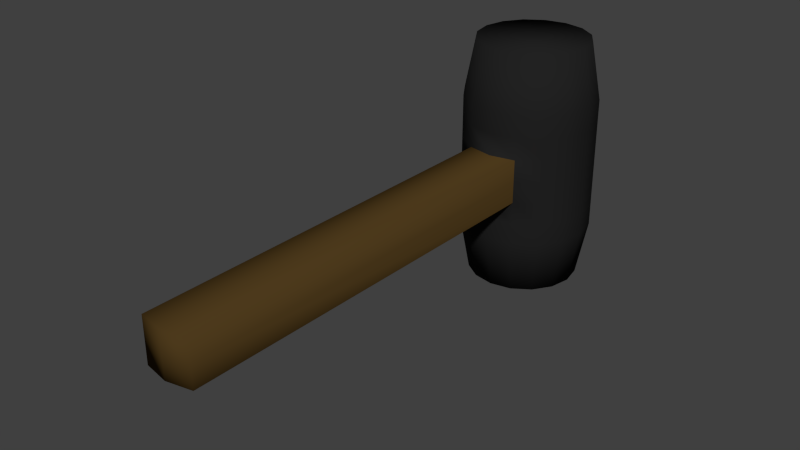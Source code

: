 # Source: hammer.blend  (saved by Blender 2.63.0; exported with 4.5.12 LTS)
import bpy
from mathutils import Matrix  # noqa: F401  (used for matrix-valued properties, if any)

bpy.ops.wm.read_factory_settings(use_empty=True)
scene = bpy.context.scene
scene.name = 'Scene'

# ---- collections
col_collection_1 = bpy.data.collections.new('Collection 1'); scene.collection.children.link(col_collection_1)

# ---- materials (node trees are filled in below, after node groups)
mat_hammertable = bpy.data.materials.new('HammerTable')
mat_hammertable.alpha_threshold = 0.0
mat_hammertable.use_transparent_shadow = False
mat_hammertable.diffuse_color = (0.01599, 0.01599, 0.01599, 1.0)
mat_hammertable.roughness = 0.5
mat_hammertable.line_color = (0.0, 0.0, 0.0, 1.0)
mat_hammerhandle = bpy.data.materials.new('HammerHandle')
mat_hammerhandle.alpha_threshold = 0.0
mat_hammerhandle.use_transparent_shadow = False
mat_hammerhandle.diffuse_color = (0.07323, 0.0418, 0.01159, 1.0)
mat_hammerhandle.roughness = 0.5
mat_hammerhandle.line_color = (0.0, 0.0, 0.0, 1.0)

# ---- material node trees

# ---- world
world_world = bpy.data.worlds.new('World'); scene.world = world_world
world_world.color = (0.05088, 0.05088, 0.05088)
world_world.use_sun_shadow = False
world_world.sun_shadow_jitter_overblur = 0.0
world_world.cycles.sampling_method = 'MANUAL'
world_world.cycles.sample_map_resolution = 256

# ---- meshes
me_cylinder_002 = bpy.data.meshes.new('Cylinder.002')
me_cylinder_002.from_pydata([(-7.812e-08, 0.8409, -1.85), (-4.096e-08, 0.8409, 1.85), (0.3218, 0.7769, -1.85), (0.3218, 0.7769, 1.85), (0.5946, 0.5946, -1.85), (0.5946, 0.5946, 1.85), (0.7769, 0.3218, -1.85), (0.7769, 0.3218, 1.85), (0.8409, 5.123e-08, -1.85), (0.8409, 5.123e-08, 1.85), (0.7769, -0.3218, -1.85), (0.7769, -0.3218, 1.85), (0.5946, -0.5946, -1.85), (0.5946, -0.5946, 1.85), (0.3218, -0.7769, -1.85), (0.3218, -0.7769, 1.85), (-2.947e-07, -0.8409, -1.85), (-2.573e-07, -0.8409, 1.85), (-0.3218, -0.7769, -1.85), (-0.3218, -0.7769, 1.85), (-0.5946, -0.5946, -1.85), (-0.5946, -0.5946, 1.85), (-0.7769, -0.3218, -1.85), (-0.7769, -0.3218, 1.85), (-0.8409, 8.2e-07, -1.85), (-0.8409, 8.2e-07, 1.85), (-0.7769, 0.3218, -1.85), (-0.7769, 0.3218, 1.85), (-0.5946, 0.5946, -1.85), (-0.5946, 0.5946, 1.85), (-0.3218, 0.7769, -1.85), (-0.3218, 0.7769, 1.85), (0.0, 1.0, -1.0), (0.0, 1.0, 0.0), (0.0, 1.0, 1.0), (0.3827, 0.9239, 1.0), (0.3827, 0.9239, 0.0), (0.3827, 0.9239, -1.0), (0.7071, 0.7071, 1.0), (0.7071, 0.7071, 0.0), (0.7071, 0.7071, -1.0), (0.9239, 0.3827, 1.0), (0.9239, 0.3827, 0.0), (0.9239, 0.3827, -1.0), (1.0, 7.55e-08, 1.0), (1.0, 7.55e-08, 0.0), (1.0, 7.55e-08, -1.0), (0.9239, -0.3827, 1.0), (0.9239, -0.3827, 0.0), (0.9239, -0.3827, -1.0), (0.7071, -0.7071, 1.0), (0.7071, -0.7071, 0.0), (0.7071, -0.7071, -1.0), (0.3827, -0.9239, 1.0), (0.3827, -0.9239, 0.0), (0.3827, -0.9239, -1.0), (-3.258e-07, -1.0, 1.0), (-3.258e-07, -1.0, -1.0), (-0.3827, -0.9239, 1.0), (-0.3827, -0.9239, 0.0), (-0.3827, -0.9239, -1.0), (-0.7071, -0.7071, 1.0), (-0.7071, -0.7071, 0.0), (-0.7071, -0.7071, -1.0), (-0.9239, -0.3827, 1.0), (-0.9239, -0.3827, 0.0), (-0.9239, -0.3827, -1.0), (-1.0, 9.656e-07, 1.0), (-1.0, 9.656e-07, 0.0), (-1.0, 9.656e-07, -1.0), (-0.9239, 0.3827, 1.0), (-0.9239, 0.3827, 0.0), (-0.9239, 0.3827, -1.0), (-0.7071, 0.7071, 1.0), (-0.7071, 0.7071, 0.0), (-0.7071, 0.7071, -1.0), (-0.3827, 0.9239, 1.0), (-0.3827, 0.9239, 0.0), (-0.3827, 0.9239, -1.0), (0.0, 1.0, -0.3333), (0.0, 1.0, -0.6667), (0.3827, 0.9239, -0.6667), (0.3827, 0.9239, -0.3333), (0.7071, 0.7071, -0.6667), (0.7071, 0.7071, -0.3333), (0.9239, 0.3827, -0.6667), (0.9239, 0.3827, -0.3333), (1.0, 7.55e-08, -0.6667), (1.0, 7.55e-08, -0.3333), (0.9239, -0.3827, -0.6667), (0.9239, -0.3827, -0.3333), (0.7071, -0.7071, -0.6667), (0.7071, -0.7071, -0.3333), (0.3827, -0.9239, -0.6667), (0.3827, -0.9239, -0.3333), (-3.258e-07, -1.0, -0.6667), (-3.258e-07, -1.0, -0.3333), (-0.3827, -0.9239, -0.6667), (-0.3827, -0.9239, -0.3333), (-0.7071, -0.7071, -0.6667), (-0.7071, -0.7071, -0.3333), (-0.9239, -0.3827, -0.6667), (-0.9239, -0.3827, -0.3333), (-1.0, 9.656e-07, -0.6667), (-1.0, 9.656e-07, -0.3333), (-0.9239, 0.3827, -0.6667), (-0.9239, 0.3827, -0.3333), (-0.7071, 0.7071, -0.6667), (-0.7071, 0.7071, -0.3333), (-0.3827, 0.9239, -0.6667), (-0.3827, 0.9239, -0.3333), (0.0, 1.0, 0.6667), (0.0, 1.0, 0.3333), (0.3827, 0.9239, 0.3333), (0.3827, 0.9239, 0.6667), (0.7071, 0.7071, 0.3333), (0.7071, 0.7071, 0.6667), (0.9239, 0.3827, 0.3333), (0.9239, 0.3827, 0.6667), (1.0, 7.55e-08, 0.3333), (1.0, 7.55e-08, 0.6667), (0.9239, -0.3827, 0.3333), (0.9239, -0.3827, 0.6667), (0.7071, -0.7071, 0.3333), (0.7071, -0.7071, 0.6667), (0.3827, -0.9239, 0.3333), (0.3827, -0.9239, 0.6667), (-3.258e-07, -1.0, 0.3333), (-3.258e-07, -1.0, 0.6667), (-0.3827, -0.9239, 0.3333), (-0.3827, -0.9239, 0.6667), (-0.7071, -0.7071, 0.3333), (-0.7071, -0.7071, 0.6667), (-0.9239, -0.3827, 0.3333), (-0.9239, -0.3827, 0.6667), (-1.0, 9.656e-07, 0.3333), (-1.0, 9.656e-07, 0.6667), (-0.9239, 0.3827, 0.3333), (-0.9239, 0.3827, 0.6667), (-0.7071, 0.7071, 0.3333), (-0.7071, 0.7071, 0.6667), (-0.3827, 0.9239, 0.3333), (-0.3827, 0.9239, 0.6667), (0.3827, -6.924, 0.0), (-2.593e-06, -7.0, 0.0), (-0.3827, -6.924, 0.0), (0.3827, -6.924, -0.3333), (-2.593e-06, -7.0, -0.3333), (-0.3827, -6.924, -0.3333), (0.3827, -6.924, 0.3333), (-2.593e-06, -7.0, 0.3333), (-0.3827, -6.924, 0.3333)], [], [(149, 143, 54, 125), (94, 54, 143, 146), (148, 145, 59, 98), (129, 59, 145, 151), (34, 1, 3, 35), (35, 3, 5, 38), (38, 5, 7, 41), (41, 7, 9, 44), (44, 9, 11, 47), (47, 11, 13, 50), (50, 13, 15, 53), (53, 15, 17, 56), (56, 17, 19, 58), (58, 19, 21, 61), (61, 21, 23, 64), (64, 23, 25, 67), (67, 25, 27, 70), (70, 27, 29, 73), (73, 29, 31, 76), (1, 31, 29, 27, 25, 23, 21, 19, 17, 15, 13, 11, 9, 7, 5, 3), (76, 31, 1, 34), (0, 2, 4, 6, 8, 10, 12, 14, 16, 18, 20, 22, 24, 26, 28, 30), (0, 32, 37, 2), (79, 33, 36, 82), (111, 34, 35, 114), (2, 37, 40, 4), (82, 36, 39, 84), (114, 35, 38, 116), (4, 40, 43, 6), (84, 39, 42, 86), (116, 38, 41, 118), (6, 43, 46, 8), (86, 42, 45, 88), (118, 41, 44, 120), (8, 46, 49, 10), (88, 45, 48, 90), (120, 44, 47, 122), (10, 49, 52, 12), (90, 48, 51, 92), (122, 47, 50, 124), (12, 52, 55, 14), (92, 51, 54, 94), (124, 50, 53, 126), (14, 55, 57, 16), (126, 53, 56, 128), (127, 129, 151, 150), (16, 57, 60, 18), (128, 56, 58, 130), (146, 147, 96, 94), (18, 60, 63, 20), (98, 59, 62, 100), (130, 58, 61, 132), (20, 63, 66, 22), (100, 62, 65, 102), (132, 61, 64, 134), (22, 66, 69, 24), (102, 65, 68, 104), (134, 64, 67, 136), (24, 69, 72, 26), (104, 68, 71, 106), (136, 67, 70, 138), (26, 72, 75, 28), (106, 71, 74, 108), (138, 70, 73, 140), (28, 75, 78, 30), (108, 74, 77, 110), (140, 73, 76, 142), (30, 78, 32, 0), (110, 77, 33, 79), (142, 76, 34, 111), (32, 80, 81, 37), (80, 79, 82, 81), (37, 81, 83, 40), (81, 82, 84, 83), (40, 83, 85, 43), (83, 84, 86, 85), (43, 85, 87, 46), (85, 86, 88, 87), (46, 87, 89, 49), (87, 88, 90, 89), (49, 89, 91, 52), (89, 90, 92, 91), (52, 91, 93, 55), (91, 92, 94, 93), (55, 93, 95, 57), (93, 94, 96, 95), (57, 95, 97, 60), (95, 96, 98, 97), (60, 97, 99, 63), (97, 98, 100, 99), (63, 99, 101, 66), (99, 100, 102, 101), (66, 101, 103, 69), (101, 102, 104, 103), (69, 103, 105, 72), (103, 104, 106, 105), (72, 105, 107, 75), (105, 106, 108, 107), (75, 107, 109, 78), (107, 108, 110, 109), (78, 109, 80, 32), (109, 110, 79, 80), (33, 112, 113, 36), (112, 111, 114, 113), (36, 113, 115, 39), (113, 114, 116, 115), (39, 115, 117, 42), (115, 116, 118, 117), (42, 117, 119, 45), (117, 118, 120, 119), (45, 119, 121, 48), (119, 120, 122, 121), (48, 121, 123, 51), (121, 122, 124, 123), (51, 123, 125, 54), (123, 124, 126, 125), (125, 126, 128, 127), (127, 128, 130, 129), (59, 129, 131, 62), (129, 130, 132, 131), (62, 131, 133, 65), (131, 132, 134, 133), (65, 133, 135, 68), (133, 134, 136, 135), (68, 135, 137, 71), (135, 136, 138, 137), (71, 137, 139, 74), (137, 138, 140, 139), (74, 139, 141, 77), (139, 140, 142, 141), (77, 141, 112, 33), (141, 142, 111, 112), (146, 143, 144, 147), (147, 144, 145, 148), (143, 149, 150, 144), (144, 150, 151, 145), (125, 127, 150, 149), (147, 148, 98, 96)])
me_cylinder_002.polygons.foreach_set('use_smooth', [True] * 138)
me_cylinder_002.polygons.foreach_set('material_index', [1, 1, 1, 1, 0, 0, 0, 0, 0, 0, 0, 0, 0, 0, 0, 0, 0, 0, 0, 0, 0, 0, 0, 0, 0, 0, 0, 0, 0, 0, 0, 0, 0, 0, 0, 0, 0, 0, 0, 0, 0, 0, 0, 0, 0, 1, 0, 0, 1, 0, 0, 0, 0, 0, 0, 0, 0, 0, 0, 0, 0, 0, 0, 0, 0, 0, 0, 0, 0, 0, 0, 0, 0, 0, 0, 0, 0, 0, 0, 0, 0, 0, 0, 0, 0, 0, 0, 0, 0, 0, 0, 0, 0, 0, 0, 0, 0, 0, 0, 0, 0, 0, 0, 0, 0, 0, 0, 0, 0, 0, 0, 0, 0, 0, 0, 0, 0, 0, 0, 0, 0, 0, 0, 0, 0, 0, 0, 0, 0, 0, 0, 0, 1, 1, 1, 1, 1, 1])
me_cylinder_002.materials.append(mat_hammertable)
me_cylinder_002.materials.append(mat_hammerhandle)
me_cylinder_002.use_remesh_preserve_volume = False
me_cylinder_002.use_remesh_preserve_attributes = False
me_cylinder_002.use_mirror_vertex_groups = False
me_cylinder_002.update()

# ---- objects
ob_cylinder = bpy.data.objects.new('Cylinder', me_cylinder_002)

# ---- transforms, parenting, visibility, modifiers, constraints
ob_cylinder.location = (0.0, 0.0, 0.0)
ob_cylinder.lineart.crease_threshold = 0.0

# ---- collection membership
col_collection_1.objects.link(ob_cylinder)

# ---- scene / render settings (as saved in the file)
scene.frame_start = 1; scene.frame_end = 250; scene.frame_set(1)
scene.render.engine = 'BLENDER_EEVEE_NEXT'
scene.render.image_settings.color_mode = 'RGB'
scene.render.image_settings.compression = 90
scene.render.resolution_percentage = 50
scene.render.dither_intensity = 0.0
scene.render.bake_margin = 2
scene.render.bake_bias = 0.0
scene.cycles.use_denoising = False
scene.cycles.samples = 10
scene.cycles.sampling_pattern = 'TABULATED_SOBOL'
scene.cycles.light_sampling_threshold = 0.0
scene.cycles.use_adaptive_sampling = False
scene.cycles.use_light_tree = False
scene.cycles.blur_glossy = 0.0
scene.cycles.volume_bounces = 1
scene.cycles.pixel_filter_type = 'GAUSSIAN'
scene.cycles.sample_clamp_indirect = 0.0
scene.view_settings.view_transform = 'Standard'
bpy.context.view_layer.update()

# ---- added for rendering (the .blend has no active camera and no usable light): camera, sun
cam_auto = bpy.data.cameras.new('AutoCamera')
cam_auto.lens = 50.0
cam_auto.sensor_width = 36.0
cam_auto.clip_end = 1000.0
ob_auto_camera = bpy.data.objects.new('AutoCamera', cam_auto)
scene.collection.objects.link(ob_auto_camera)
ob_auto_camera.location = (8.36248, -13.035, 6.68998)
ob_auto_camera.rotation_euler = (1.09748, -7.21219e-08, 0.694738)
scene.camera = ob_auto_camera
light_auto_sun = bpy.data.lights.new('AutoSun', 'SUN')
light_auto_sun.energy = 3.0
light_auto_sun.angle = 0.0523599
ob_auto_sun = bpy.data.objects.new('AutoSun', light_auto_sun)
scene.collection.objects.link(ob_auto_sun)
ob_auto_sun.rotation_euler = (0.872665, 0.174533, 0.523599)
bpy.context.view_layer.update()
